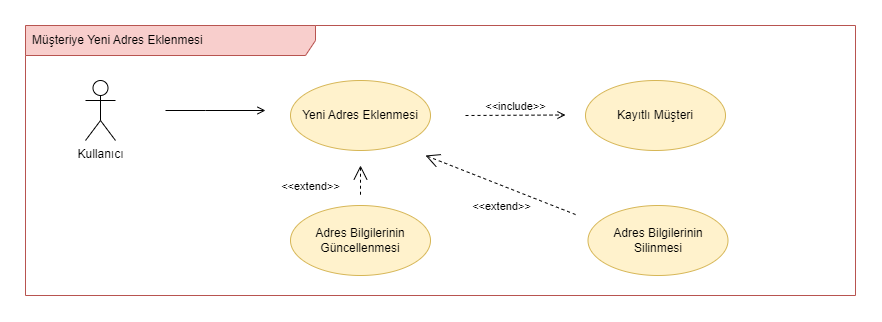

The diagram above was exported from draw.io. Its source (the exported page's mxGraphModel, read from the mxfile embedded in the PNG):
<mxGraphModel dx="1793" dy="3084" grid="1" gridSize="10" guides="1" tooltips="1" connect="1" arrows="1" fold="1" page="1" pageScale="1" pageWidth="850" pageHeight="1100" math="0" shadow="0">
  <root>
    <mxCell id="0" />
    <mxCell id="1" parent="0" />
    <mxCell id="2" value="Müşteriye Yeni Adres Eklenmesi" style="shape=umlFrame;whiteSpace=wrap;html=1;width=290;height=30;boundedLbl=1;verticalAlign=middle;align=left;spacingLeft=5;fillColor=#f8cecc;strokeColor=#b85450;" vertex="1" parent="1">
      <mxGeometry x="10" y="-460" width="830" height="270" as="geometry" />
    </mxCell>
    <mxCell id="3" value="Kullanıcı" style="shape=umlActor;verticalLabelPosition=bottom;verticalAlign=top;html=1;" vertex="1" parent="1">
      <mxGeometry x="70" y="-405" width="30" height="60" as="geometry" />
    </mxCell>
    <mxCell id="4" value="Yeni Adres Eklenmesi" style="ellipse;whiteSpace=wrap;html=1;fillColor=#fff2cc;strokeColor=#d6b656;" vertex="1" parent="1">
      <mxGeometry x="275" y="-405" width="140" height="70" as="geometry" />
    </mxCell>
    <mxCell id="5" value="Kayıtlı Müşteri" style="ellipse;whiteSpace=wrap;html=1;fillColor=#fff2cc;strokeColor=#d6b656;" vertex="1" parent="1">
      <mxGeometry x="570" y="-405" width="140" height="70" as="geometry" />
    </mxCell>
    <mxCell id="6" value="&amp;lt;&amp;lt;include&amp;gt;&amp;gt;" style="html=1;verticalAlign=bottom;labelBackgroundColor=none;endArrow=open;endFill=0;dashed=1;rounded=0;" edge="1" parent="1">
      <mxGeometry width="160" relative="1" as="geometry">
        <mxPoint x="450" y="-370" as="sourcePoint" />
        <mxPoint x="550" y="-370.5" as="targetPoint" />
      </mxGeometry>
    </mxCell>
    <mxCell id="7" style="edgeStyle=orthogonalEdgeStyle;rounded=0;orthogonalLoop=1;jettySize=auto;html=1;endArrow=open;endFill=0;" edge="1" parent="1">
      <mxGeometry relative="1" as="geometry">
        <mxPoint x="150" y="-375" as="sourcePoint" />
        <mxPoint x="250" y="-375" as="targetPoint" />
        <Array as="points">
          <mxPoint x="190" y="-375" />
          <mxPoint x="190" y="-375" />
        </Array>
      </mxGeometry>
    </mxCell>
    <mxCell id="8" value="Adres Bilgilerinin Güncellenmesi" style="ellipse;whiteSpace=wrap;html=1;fillColor=#fff2cc;strokeColor=#d6b656;" vertex="1" parent="1">
      <mxGeometry x="275" y="-280" width="140" height="70" as="geometry" />
    </mxCell>
    <mxCell id="9" value="Adres Bilgilerinin Silinmesi" style="ellipse;whiteSpace=wrap;html=1;fillColor=#fff2cc;strokeColor=#d6b656;" vertex="1" parent="1">
      <mxGeometry x="572.5" y="-280" width="140" height="70" as="geometry" />
    </mxCell>
    <mxCell id="10" value="&amp;lt;&amp;lt;extend&amp;gt;&amp;gt;" style="edgeStyle=none;html=1;startArrow=open;endArrow=none;startSize=12;verticalAlign=bottom;dashed=1;labelBackgroundColor=none;rounded=0;" edge="1" parent="1">
      <mxGeometry x="1" y="-50" width="160" relative="1" as="geometry">
        <mxPoint x="345" y="-320" as="sourcePoint" />
        <mxPoint x="345" y="-290" as="targetPoint" />
        <mxPoint as="offset" />
      </mxGeometry>
    </mxCell>
    <mxCell id="11" value="&amp;lt;&amp;lt;extend&amp;gt;&amp;gt;" style="edgeStyle=none;html=1;startArrow=open;endArrow=none;startSize=12;verticalAlign=bottom;dashed=1;labelBackgroundColor=none;rounded=0;" edge="1" parent="1">
      <mxGeometry x="0.1233" y="-28" width="160" relative="1" as="geometry">
        <mxPoint x="410" y="-330" as="sourcePoint" />
        <mxPoint x="562.5" y="-270" as="targetPoint" />
        <mxPoint as="offset" />
      </mxGeometry>
    </mxCell>
  </root>
</mxGraphModel>